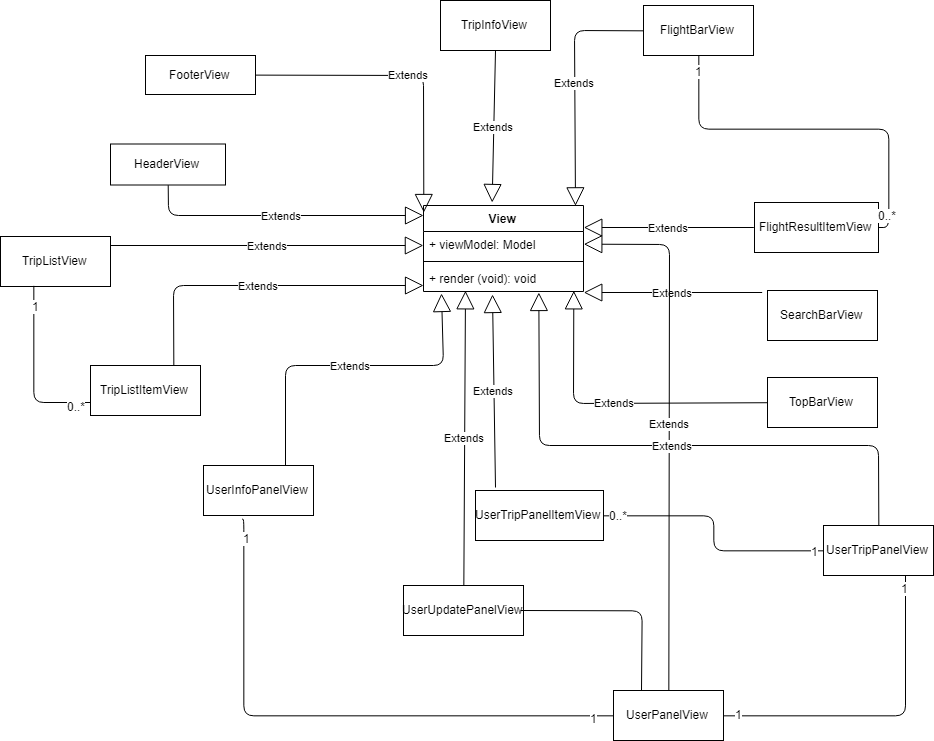

The diagram above was exported from draw.io. Its source (the exported page's mxGraphModel, read from the mxfile embedded in the PNG):
<mxGraphModel dx="2533" dy="1988" grid="1" gridSize="10" guides="1" tooltips="1" connect="1" arrows="1" fold="1" page="1" pageScale="1" pageWidth="850" pageHeight="1100" background="#ffffff" math="0" shadow="0">
  <root>
    <mxCell id="0" />
    <mxCell id="1" parent="0" />
    <mxCell id="wf5QnSkuamBhuYW6-nXJ-1" value="View" style="swimlane;fontStyle=1;align=center;verticalAlign=top;childLayout=stackLayout;horizontal=1;startSize=26;horizontalStack=0;resizeParent=1;resizeParentMax=0;resizeLast=0;collapsible=1;marginBottom=0;" vertex="1" parent="1">
      <mxGeometry x="80" y="80" width="160" height="86" as="geometry" />
    </mxCell>
    <mxCell id="wf5QnSkuamBhuYW6-nXJ-2" value="+ viewModel: Model&#10;" style="text;strokeColor=none;fillColor=none;align=left;verticalAlign=top;spacingLeft=4;spacingRight=4;overflow=hidden;rotatable=0;points=[[0,0.5],[1,0.5]];portConstraint=eastwest;" vertex="1" parent="wf5QnSkuamBhuYW6-nXJ-1">
      <mxGeometry y="26" width="160" height="26" as="geometry" />
    </mxCell>
    <mxCell id="wf5QnSkuamBhuYW6-nXJ-3" value="" style="line;strokeWidth=1;fillColor=none;align=left;verticalAlign=middle;spacingTop=-1;spacingLeft=3;spacingRight=3;rotatable=0;labelPosition=right;points=[];portConstraint=eastwest;" vertex="1" parent="wf5QnSkuamBhuYW6-nXJ-1">
      <mxGeometry y="52" width="160" height="8" as="geometry" />
    </mxCell>
    <mxCell id="wf5QnSkuamBhuYW6-nXJ-4" value="+ render (void): void " style="text;strokeColor=none;fillColor=none;align=left;verticalAlign=top;spacingLeft=4;spacingRight=4;overflow=hidden;rotatable=0;points=[[0,0.5],[1,0.5]];portConstraint=eastwest;" vertex="1" parent="wf5QnSkuamBhuYW6-nXJ-1">
      <mxGeometry y="60" width="160" height="26" as="geometry" />
    </mxCell>
    <mxCell id="wf5QnSkuamBhuYW6-nXJ-5" value="FlightBarView" style="html=1;" vertex="1" parent="1">
      <mxGeometry x="300" y="-120" width="110" height="50" as="geometry" />
    </mxCell>
    <mxCell id="wf5QnSkuamBhuYW6-nXJ-6" value="&lt;span&gt;FlightResultItemView&lt;/span&gt;" style="html=1;" vertex="1" parent="1">
      <mxGeometry x="411" y="77" width="124" height="50" as="geometry" />
    </mxCell>
    <mxCell id="wf5QnSkuamBhuYW6-nXJ-14" value="Extends" style="endArrow=block;endSize=16;endFill=0;html=1;exitX=0;exitY=0.5;exitDx=0;exitDy=0;entryX=0.947;entryY=0.008;entryDx=0;entryDy=0;entryPerimeter=0;" edge="1" parent="1" source="wf5QnSkuamBhuYW6-nXJ-5" target="wf5QnSkuamBhuYW6-nXJ-1">
      <mxGeometry width="160" relative="1" as="geometry">
        <mxPoint x="80" y="285" as="sourcePoint" />
        <mxPoint x="240" y="83" as="targetPoint" />
        <Array as="points">
          <mxPoint x="231" y="-95" />
        </Array>
      </mxGeometry>
    </mxCell>
    <mxCell id="wf5QnSkuamBhuYW6-nXJ-15" value="Extends" style="endArrow=block;endSize=16;endFill=0;html=1;entryX=1;entryY=0.25;entryDx=0;entryDy=0;exitX=0;exitY=0.5;exitDx=0;exitDy=0;" edge="1" parent="1" source="wf5QnSkuamBhuYW6-nXJ-6" target="wf5QnSkuamBhuYW6-nXJ-1">
      <mxGeometry width="160" relative="1" as="geometry">
        <mxPoint x="80" y="285" as="sourcePoint" />
        <mxPoint x="240" y="285" as="targetPoint" />
      </mxGeometry>
    </mxCell>
    <mxCell id="wf5QnSkuamBhuYW6-nXJ-17" value="" style="endArrow=none;html=1;edgeStyle=orthogonalEdgeStyle;entryX=0.5;entryY=1;entryDx=0;entryDy=0;exitX=1;exitY=0.5;exitDx=0;exitDy=0;" edge="1" parent="1" source="wf5QnSkuamBhuYW6-nXJ-6" target="wf5QnSkuamBhuYW6-nXJ-5">
      <mxGeometry relative="1" as="geometry">
        <mxPoint x="80" y="315" as="sourcePoint" />
        <mxPoint x="240" y="315" as="targetPoint" />
      </mxGeometry>
    </mxCell>
    <mxCell id="wf5QnSkuamBhuYW6-nXJ-70" value="1" style="text;html=1;resizable=0;points=[];align=center;verticalAlign=middle;labelBackgroundColor=#ffffff;" vertex="1" connectable="0" parent="wf5QnSkuamBhuYW6-nXJ-17">
      <mxGeometry x="0.9159" y="1" relative="1" as="geometry">
        <mxPoint as="offset" />
      </mxGeometry>
    </mxCell>
    <mxCell id="wf5QnSkuamBhuYW6-nXJ-71" value="0..*" style="text;html=1;resizable=0;points=[];align=center;verticalAlign=middle;labelBackgroundColor=#ffffff;" vertex="1" connectable="0" parent="wf5QnSkuamBhuYW6-nXJ-17">
      <mxGeometry x="-0.8739" y="2" relative="1" as="geometry">
        <mxPoint as="offset" />
      </mxGeometry>
    </mxCell>
    <mxCell id="wf5QnSkuamBhuYW6-nXJ-22" value="FooterView" style="html=1;" vertex="1" parent="1">
      <mxGeometry x="-198" y="-70" width="110" height="39" as="geometry" />
    </mxCell>
    <mxCell id="wf5QnSkuamBhuYW6-nXJ-23" value="HeaderView" style="html=1;" vertex="1" parent="1">
      <mxGeometry x="-233" y="18.5" width="115" height="41" as="geometry" />
    </mxCell>
    <mxCell id="wf5QnSkuamBhuYW6-nXJ-24" value="Extends" style="endArrow=block;endSize=16;endFill=0;html=1;entryX=0;entryY=0.081;entryDx=0;entryDy=0;entryPerimeter=0;" edge="1" parent="1" source="wf5QnSkuamBhuYW6-nXJ-22" target="wf5QnSkuamBhuYW6-nXJ-1">
      <mxGeometry width="160" relative="1" as="geometry">
        <mxPoint x="-50" y="415" as="sourcePoint" />
        <mxPoint x="110" y="415" as="targetPoint" />
        <Array as="points">
          <mxPoint x="80" y="-50" />
        </Array>
      </mxGeometry>
    </mxCell>
    <mxCell id="wf5QnSkuamBhuYW6-nXJ-25" value="Extends" style="endArrow=block;endSize=16;endFill=0;html=1;exitX=0.5;exitY=1;exitDx=0;exitDy=0;" edge="1" parent="1">
      <mxGeometry width="160" relative="1" as="geometry">
        <mxPoint x="-175.28571428571445" y="59.666666666666515" as="sourcePoint" />
        <mxPoint x="80" y="90" as="targetPoint" />
        <Array as="points">
          <mxPoint x="-175" y="90" />
        </Array>
      </mxGeometry>
    </mxCell>
    <mxCell id="wf5QnSkuamBhuYW6-nXJ-26" value="TopBarView" style="html=1;" vertex="1" parent="1">
      <mxGeometry x="424" y="252" width="110" height="50" as="geometry" />
    </mxCell>
    <mxCell id="wf5QnSkuamBhuYW6-nXJ-27" value="Extends" style="endArrow=block;endSize=16;endFill=0;html=1;entryX=0.938;entryY=0.962;entryDx=0;entryDy=0;entryPerimeter=0;" edge="1" parent="1" source="wf5QnSkuamBhuYW6-nXJ-26" target="wf5QnSkuamBhuYW6-nXJ-4">
      <mxGeometry width="160" relative="1" as="geometry">
        <mxPoint x="-50" y="455" as="sourcePoint" />
        <mxPoint x="240" y="175" as="targetPoint" />
        <Array as="points">
          <mxPoint x="230" y="278" />
        </Array>
      </mxGeometry>
    </mxCell>
    <mxCell id="wf5QnSkuamBhuYW6-nXJ-28" value="SearchBarView" style="html=1;" vertex="1" parent="1">
      <mxGeometry x="424" y="165" width="110" height="50" as="geometry" />
    </mxCell>
    <mxCell id="wf5QnSkuamBhuYW6-nXJ-29" value="Extends" style="endArrow=block;endSize=16;endFill=0;html=1;entryX=1;entryY=1.031;entryDx=0;entryDy=0;entryPerimeter=0;exitX=-0.042;exitY=0.044;exitDx=0;exitDy=0;exitPerimeter=0;" edge="1" parent="1" source="wf5QnSkuamBhuYW6-nXJ-28" target="wf5QnSkuamBhuYW6-nXJ-4">
      <mxGeometry width="160" relative="1" as="geometry">
        <mxPoint x="420" y="167" as="sourcePoint" />
        <mxPoint x="50" y="405" as="targetPoint" />
      </mxGeometry>
    </mxCell>
    <mxCell id="wf5QnSkuamBhuYW6-nXJ-34" value="UserPanelView" style="html=1;" vertex="1" parent="1">
      <mxGeometry x="270" y="565" width="110" height="50" as="geometry" />
    </mxCell>
    <mxCell id="wf5QnSkuamBhuYW6-nXJ-35" value="UserInfoPanelView" style="html=1;" vertex="1" parent="1">
      <mxGeometry x="-140" y="340" width="110" height="50" as="geometry" />
    </mxCell>
    <mxCell id="wf5QnSkuamBhuYW6-nXJ-36" value="UserUpdatePanelView" style="html=1;" vertex="1" parent="1">
      <mxGeometry x="60" y="460" width="120" height="50" as="geometry" />
    </mxCell>
    <mxCell id="wf5QnSkuamBhuYW6-nXJ-37" value="UserTripPanelView" style="html=1;" vertex="1" parent="1">
      <mxGeometry x="480" y="400" width="110" height="50" as="geometry" />
    </mxCell>
    <mxCell id="wf5QnSkuamBhuYW6-nXJ-38" value="UserTripPanelItemView" style="html=1;" vertex="1" parent="1">
      <mxGeometry x="132" y="365" width="128" height="50" as="geometry" />
    </mxCell>
    <mxCell id="wf5QnSkuamBhuYW6-nXJ-39" value="" style="endArrow=none;html=1;edgeStyle=orthogonalEdgeStyle;entryX=1;entryY=0.5;entryDx=0;entryDy=0;exitX=0;exitY=0.5;exitDx=0;exitDy=0;" edge="1" parent="1" source="wf5QnSkuamBhuYW6-nXJ-37" target="wf5QnSkuamBhuYW6-nXJ-38">
      <mxGeometry relative="1" as="geometry">
        <mxPoint x="-135" y="1030" as="sourcePoint" />
        <mxPoint x="25" y="1030" as="targetPoint" />
      </mxGeometry>
    </mxCell>
    <mxCell id="wf5QnSkuamBhuYW6-nXJ-72" value="0..*" style="text;html=1;resizable=0;points=[];align=center;verticalAlign=middle;labelBackgroundColor=#ffffff;" vertex="1" connectable="0" parent="wf5QnSkuamBhuYW6-nXJ-39">
      <mxGeometry x="0.9004" y="-1" relative="1" as="geometry">
        <mxPoint as="offset" />
      </mxGeometry>
    </mxCell>
    <mxCell id="wf5QnSkuamBhuYW6-nXJ-73" value="1" style="text;html=1;resizable=0;points=[];align=center;verticalAlign=middle;labelBackgroundColor=#ffffff;" vertex="1" connectable="0" parent="wf5QnSkuamBhuYW6-nXJ-39">
      <mxGeometry x="-0.9165" relative="1" as="geometry">
        <mxPoint as="offset" />
      </mxGeometry>
    </mxCell>
    <mxCell id="wf5QnSkuamBhuYW6-nXJ-42" value="Extends" style="endArrow=block;endSize=16;endFill=0;html=1;exitX=0.75;exitY=0;exitDx=0;exitDy=0;" edge="1" parent="1">
      <mxGeometry width="160" relative="1" as="geometry">
        <mxPoint x="-58" y="339.70588235294144" as="sourcePoint" />
        <mxPoint x="98" y="168" as="targetPoint" />
        <Array as="points">
          <mxPoint x="-58" y="240" />
          <mxPoint x="100" y="240" />
        </Array>
      </mxGeometry>
    </mxCell>
    <mxCell id="wf5QnSkuamBhuYW6-nXJ-43" value="Extends" style="endArrow=block;endSize=16;endFill=0;html=1;exitX=0.5;exitY=0;exitDx=0;exitDy=0;entryX=1;entryY=0.5;entryDx=0;entryDy=0;" edge="1" parent="1" source="wf5QnSkuamBhuYW6-nXJ-34" target="wf5QnSkuamBhuYW6-nXJ-2">
      <mxGeometry width="160" relative="1" as="geometry">
        <mxPoint x="-260" y="750" as="sourcePoint" />
        <mxPoint x="290" y="210" as="targetPoint" />
        <Array as="points">
          <mxPoint x="326" y="119" />
        </Array>
      </mxGeometry>
    </mxCell>
    <mxCell id="wf5QnSkuamBhuYW6-nXJ-44" value="Extends" style="endArrow=block;endSize=16;endFill=0;html=1;entryX=0.263;entryY=0.975;entryDx=0;entryDy=0;entryPerimeter=0;exitX=0.5;exitY=0;exitDx=0;exitDy=0;" edge="1" parent="1" source="wf5QnSkuamBhuYW6-nXJ-36" target="wf5QnSkuamBhuYW6-nXJ-4">
      <mxGeometry width="160" relative="1" as="geometry">
        <mxPoint x="-260" y="750" as="sourcePoint" />
        <mxPoint x="-100" y="750" as="targetPoint" />
      </mxGeometry>
    </mxCell>
    <mxCell id="wf5QnSkuamBhuYW6-nXJ-45" value="Extends" style="endArrow=block;endSize=16;endFill=0;html=1;exitX=0.153;exitY=-0.068;exitDx=0;exitDy=0;exitPerimeter=0;" edge="1" parent="1" source="wf5QnSkuamBhuYW6-nXJ-38">
      <mxGeometry width="160" relative="1" as="geometry">
        <mxPoint x="-260" y="750" as="sourcePoint" />
        <mxPoint x="149" y="169" as="targetPoint" />
      </mxGeometry>
    </mxCell>
    <mxCell id="wf5QnSkuamBhuYW6-nXJ-46" value="Extends" style="endArrow=block;endSize=16;endFill=0;html=1;entryX=0.725;entryY=1.038;entryDx=0;entryDy=0;entryPerimeter=0;exitX=0.5;exitY=0;exitDx=0;exitDy=0;" edge="1" parent="1" source="wf5QnSkuamBhuYW6-nXJ-37" target="wf5QnSkuamBhuYW6-nXJ-4">
      <mxGeometry width="160" relative="1" as="geometry">
        <mxPoint x="-260" y="750" as="sourcePoint" />
        <mxPoint x="-100" y="750" as="targetPoint" />
        <Array as="points">
          <mxPoint x="535" y="320" />
          <mxPoint x="196" y="320" />
        </Array>
      </mxGeometry>
    </mxCell>
    <mxCell id="wf5QnSkuamBhuYW6-nXJ-47" value="" style="endArrow=none;html=1;edgeStyle=orthogonalEdgeStyle;entryX=0;entryY=0.5;entryDx=0;entryDy=0;exitX=0.345;exitY=1.062;exitDx=0;exitDy=0;exitPerimeter=0;" edge="1" parent="1" source="wf5QnSkuamBhuYW6-nXJ-35" target="wf5QnSkuamBhuYW6-nXJ-34">
      <mxGeometry relative="1" as="geometry">
        <mxPoint x="-135" y="1030" as="sourcePoint" />
        <mxPoint x="25" y="1030" as="targetPoint" />
        <Array as="points">
          <mxPoint x="-100" y="393" />
          <mxPoint x="-100" y="590" />
        </Array>
      </mxGeometry>
    </mxCell>
    <mxCell id="wf5QnSkuamBhuYW6-nXJ-76" value="1&lt;br&gt;" style="text;html=1;resizable=0;points=[];align=center;verticalAlign=middle;labelBackgroundColor=#ffffff;" vertex="1" connectable="0" parent="wf5QnSkuamBhuYW6-nXJ-47">
      <mxGeometry x="-0.9276" y="2" relative="1" as="geometry">
        <mxPoint as="offset" />
      </mxGeometry>
    </mxCell>
    <mxCell id="wf5QnSkuamBhuYW6-nXJ-77" value="1" style="text;html=1;resizable=0;points=[];align=center;verticalAlign=middle;labelBackgroundColor=#ffffff;" vertex="1" connectable="0" parent="wf5QnSkuamBhuYW6-nXJ-47">
      <mxGeometry x="0.9213" y="-2" relative="1" as="geometry">
        <mxPoint as="offset" />
      </mxGeometry>
    </mxCell>
    <mxCell id="wf5QnSkuamBhuYW6-nXJ-50" value="" style="endArrow=none;html=1;edgeStyle=orthogonalEdgeStyle;entryX=0.25;entryY=0;entryDx=0;entryDy=0;exitX=1;exitY=0.5;exitDx=0;exitDy=0;" edge="1" parent="1">
      <mxGeometry relative="1" as="geometry">
        <mxPoint x="177" y="485" as="sourcePoint" />
        <mxPoint x="298" y="565" as="targetPoint" />
      </mxGeometry>
    </mxCell>
    <mxCell id="wf5QnSkuamBhuYW6-nXJ-53" value="" style="endArrow=none;html=1;edgeStyle=orthogonalEdgeStyle;exitX=0.75;exitY=1;exitDx=0;exitDy=0;entryX=1;entryY=0.5;entryDx=0;entryDy=0;" edge="1" parent="1" source="wf5QnSkuamBhuYW6-nXJ-37" target="wf5QnSkuamBhuYW6-nXJ-34">
      <mxGeometry relative="1" as="geometry">
        <mxPoint x="-135" y="1030" as="sourcePoint" />
        <mxPoint x="25" y="1030" as="targetPoint" />
        <Array as="points">
          <mxPoint x="562" y="590" />
        </Array>
      </mxGeometry>
    </mxCell>
    <mxCell id="wf5QnSkuamBhuYW6-nXJ-74" value="1" style="text;html=1;resizable=0;points=[];align=center;verticalAlign=middle;labelBackgroundColor=#ffffff;" vertex="1" connectable="0" parent="wf5QnSkuamBhuYW6-nXJ-53">
      <mxGeometry x="-0.9282" y="-2" relative="1" as="geometry">
        <mxPoint as="offset" />
      </mxGeometry>
    </mxCell>
    <mxCell id="wf5QnSkuamBhuYW6-nXJ-75" value="1" style="text;html=1;resizable=0;points=[];align=center;verticalAlign=middle;labelBackgroundColor=#ffffff;" vertex="1" connectable="0" parent="wf5QnSkuamBhuYW6-nXJ-53">
      <mxGeometry x="0.9158" y="-2" relative="1" as="geometry">
        <mxPoint as="offset" />
      </mxGeometry>
    </mxCell>
    <mxCell id="wf5QnSkuamBhuYW6-nXJ-56" value="TripInfoView" style="html=1;" vertex="1" parent="1">
      <mxGeometry x="97" y="-125" width="110" height="50" as="geometry" />
    </mxCell>
    <mxCell id="wf5QnSkuamBhuYW6-nXJ-57" value="TripListItemView" style="html=1;" vertex="1" parent="1">
      <mxGeometry x="-253" y="240" width="110" height="50" as="geometry" />
    </mxCell>
    <mxCell id="wf5QnSkuamBhuYW6-nXJ-58" value="TripListView&lt;br&gt;" style="html=1;" vertex="1" parent="1">
      <mxGeometry x="-343" y="111" width="110" height="50" as="geometry" />
    </mxCell>
    <mxCell id="wf5QnSkuamBhuYW6-nXJ-59" value="" style="endArrow=none;html=1;edgeStyle=orthogonalEdgeStyle;entryX=0;entryY=0.75;entryDx=0;entryDy=0;" edge="1" parent="1" target="wf5QnSkuamBhuYW6-nXJ-57">
      <mxGeometry relative="1" as="geometry">
        <mxPoint x="-310" y="161" as="sourcePoint" />
        <mxPoint x="-263" y="1030" as="targetPoint" />
        <Array as="points">
          <mxPoint x="-310" y="161" />
          <mxPoint x="-310" y="278" />
        </Array>
      </mxGeometry>
    </mxCell>
    <mxCell id="wf5QnSkuamBhuYW6-nXJ-78" value="1" style="text;html=1;resizable=0;points=[];align=center;verticalAlign=middle;labelBackgroundColor=#ffffff;" vertex="1" connectable="0" parent="wf5QnSkuamBhuYW6-nXJ-59">
      <mxGeometry x="-0.7684" y="1" relative="1" as="geometry">
        <mxPoint as="offset" />
      </mxGeometry>
    </mxCell>
    <mxCell id="wf5QnSkuamBhuYW6-nXJ-79" value="0..*" style="text;html=1;resizable=0;points=[];align=center;verticalAlign=middle;labelBackgroundColor=#ffffff;" vertex="1" connectable="0" parent="wf5QnSkuamBhuYW6-nXJ-59">
      <mxGeometry x="0.823" y="-3" relative="1" as="geometry">
        <mxPoint as="offset" />
      </mxGeometry>
    </mxCell>
    <mxCell id="wf5QnSkuamBhuYW6-nXJ-62" value="Extends" style="endArrow=block;endSize=16;endFill=0;html=1;exitX=0.5;exitY=1;exitDx=0;exitDy=0;entryX=0.433;entryY=-0.042;entryDx=0;entryDy=0;entryPerimeter=0;" edge="1" parent="1" source="wf5QnSkuamBhuYW6-nXJ-56" target="wf5QnSkuamBhuYW6-nXJ-1">
      <mxGeometry width="160" relative="1" as="geometry">
        <mxPoint x="-157.14285714285688" y="269.57142857142867" as="sourcePoint" />
        <mxPoint x="184" y="70" as="targetPoint" />
      </mxGeometry>
    </mxCell>
    <mxCell id="wf5QnSkuamBhuYW6-nXJ-63" value="Extends" style="endArrow=block;endSize=16;endFill=0;html=1;exitX=0.75;exitY=0;exitDx=0;exitDy=0;" edge="1" parent="1" source="wf5QnSkuamBhuYW6-nXJ-57">
      <mxGeometry width="160" relative="1" as="geometry">
        <mxPoint x="-430" y="1030" as="sourcePoint" />
        <mxPoint x="80" y="160" as="targetPoint" />
        <Array as="points">
          <mxPoint x="-170" y="160" />
        </Array>
      </mxGeometry>
    </mxCell>
    <mxCell id="wf5QnSkuamBhuYW6-nXJ-64" value="Extends" style="endArrow=block;endSize=16;endFill=0;html=1;entryX=0;entryY=0.5;entryDx=0;entryDy=0;" edge="1" parent="1">
      <mxGeometry width="160" relative="1" as="geometry">
        <mxPoint x="-233" y="120" as="sourcePoint" />
        <mxPoint x="79.85714285714312" y="120" as="targetPoint" />
      </mxGeometry>
    </mxCell>
  </root>
</mxGraphModel>